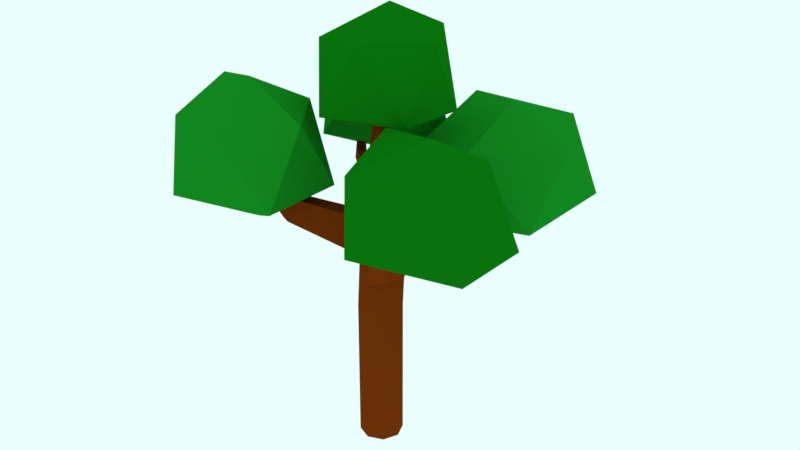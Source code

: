 # Source: Dhaka.Tree2.blend  (saved by Blender 2.78.0; exported with 4.5.12 LTS)
import bpy
from mathutils import Matrix  # noqa: F401  (used for matrix-valued properties, if any)

bpy.ops.wm.read_factory_settings(use_empty=True)
scene = bpy.context.scene
scene.name = 'Scene'

# ---- collections
col_collection_1 = bpy.data.collections.new('Collection 1'); scene.collection.children.link(col_collection_1)

# ---- materials (node trees are filled in below, after node groups)
mat_leaf = bpy.data.materials.new('Leaf')
mat_leaf.alpha_threshold = 0.0
mat_leaf.roughness = 0.5
mat_leaf_2 = bpy.data.materials.new('Leaf_2')
mat_leaf_2.alpha_threshold = 0.0
mat_leaf_2.roughness = 0.5
mat_tree_log = bpy.data.materials.new('Tree.Log')
mat_tree_log.alpha_threshold = 0.0
mat_tree_log.roughness = 0.5

# ---- material node trees
mat_leaf.use_nodes = True; mat_leaf.node_tree.nodes.clear()
_N = mat_leaf.node_tree.nodes; _L = mat_leaf.node_tree.links
n0 = _N.new('ShaderNodeOutputMaterial'); n0.name = 'Material Output'; n0.location = (300, 300)
n1 = _N.new('ShaderNodeBsdfDiffuse'); n1.name = 'Diffuse BSDF'; n1.location = (10, 300)
n1.inputs[0].default_value = (0.007524, 0.2395, 0.01292, 1.0)
_L.new(n1.outputs[0], n0.inputs[0])
n0.is_active_output = True
mat_leaf_2.use_nodes = True; mat_leaf_2.node_tree.nodes.clear()
_N = mat_leaf_2.node_tree.nodes; _L = mat_leaf_2.node_tree.links
n0 = _N.new('ShaderNodeOutputMaterial'); n0.name = 'Material Output'; n0.location = (300, 300)
n1 = _N.new('ShaderNodeBsdfDiffuse'); n1.name = 'Diffuse BSDF'; n1.location = (10, 300)
n1.inputs[0].default_value = (0.003354, 0.1679, 0.003997, 1.0)
_L.new(n1.outputs[0], n0.inputs[0])
n0.is_active_output = True
mat_tree_log.use_nodes = True; mat_tree_log.node_tree.nodes.clear()
_N = mat_tree_log.node_tree.nodes; _L = mat_tree_log.node_tree.links
n0 = _N.new('ShaderNodeOutputMaterial'); n0.name = 'Material Output'; n0.location = (300, 300)
n1 = _N.new('ShaderNodeBsdfDiffuse'); n1.name = 'Diffuse BSDF'; n1.location = (10, 300)
n1.inputs[0].default_value = (0.1679, 0.03028, 0.002553, 1.0)
_L.new(n1.outputs[0], n0.inputs[0])
n0.is_active_output = True

# ---- world
world_world = bpy.data.worlds.new('World'); scene.world = world_world
world_world.color = (0.8276, 1.0, 1.0)
world_world.use_sun_shadow = False
world_world.sun_shadow_jitter_overblur = 0.0
world_world.cycles.sampling_method = 'MANUAL'

# ---- meshes
me_icosphere_004 = bpy.data.meshes.new('Icosphere.004')
me_icosphere_004.from_pydata([(0.0, 0.0, -0.8811), (0.856, -0.557, -0.4472), (-0.5186, -0.9704, -0.4472), (-1.137, 0.0, -0.4472), (-0.2764, 0.8506, -0.4472), (0.856, 0.5257, -0.4472), (0.03418, -0.8398, 0.4472), (-0.7858, -0.5257, 0.3726), (-0.9658, 0.3844, 0.6107), (0.2764, 0.6946, 0.4472), (1.024, 0.0, 0.4472), (0.0, 0.0, 0.8527)], [], [(0, 1, 2), (1, 0, 5), (0, 2, 3), (0, 3, 4), (0, 4, 5), (1, 5, 10), (2, 1, 6), (3, 2, 7), (4, 3, 8), (5, 4, 9), (1, 10, 6), (2, 6, 7), (3, 7, 8), (4, 8, 9), (5, 9, 10), (6, 10, 11), (7, 6, 11), (8, 7, 11), (9, 8, 11), (10, 9, 11)])
me_icosphere_004.materials.append(mat_leaf)
me_icosphere_004.use_remesh_preserve_volume = False
me_icosphere_004.use_remesh_preserve_attributes = False
me_icosphere_004.use_mirror_vertex_groups = False
me_icosphere_004.update()
me_icosphere_003 = bpy.data.meshes.new('Icosphere.003')
me_icosphere_003.from_pydata([(-0.00463, -0.01435, -0.682), (0.6767, -0.463, -0.4258), (-0.5186, -0.8506, -0.4472), (-1.035, 0.005308, -0.4472), (-0.1451, 0.761, -0.4057), (0.7439, 0.5257, -0.4472), (0.03418, -0.682, 0.4472), (-0.7858, -0.5257, 0.3726), (-0.7552, -0.07291, 0.4255), (0.2764, 0.7984, 0.4472), (0.7549, 0.0, 0.4472), (0.0, 0.0, 0.8081)], [], [(0, 1, 2), (1, 0, 5), (0, 2, 3), (0, 3, 4), (0, 4, 5), (1, 5, 10), (2, 1, 6), (3, 2, 7), (4, 3, 8), (5, 4, 9), (1, 10, 6), (2, 6, 7), (3, 7, 8), (4, 8, 9), (5, 9, 10), (6, 10, 11), (7, 6, 11), (8, 7, 11), (9, 8, 11), (10, 9, 11)])
me_icosphere_003.materials.append(mat_leaf_2)
me_icosphere_003.use_remesh_preserve_volume = False
me_icosphere_003.use_remesh_preserve_attributes = False
me_icosphere_003.use_mirror_vertex_groups = False
me_icosphere_003.update()
me_icosphere_002 = bpy.data.meshes.new('Icosphere.002')
me_icosphere_002.from_pydata([(0.0, 0.0, -0.8811), (0.856, -0.5257, -0.4472), (-0.5186, -0.8506, -0.4472), (-1.137, 0.0, -0.4472), (-0.2764, 0.8506, -0.4472), (0.856, 0.5257, -0.4472), (0.03418, -0.682, 0.4472), (-0.7858, -0.5257, 0.3726), (-0.9658, 0.3844, 0.6107), (0.2764, 0.6946, 0.4472), (0.8781, 0.0, 0.4472), (0.0, 0.0, 0.8527)], [], [(0, 1, 2), (1, 0, 5), (0, 2, 3), (0, 3, 4), (0, 4, 5), (1, 5, 10), (2, 1, 6), (3, 2, 7), (4, 3, 8), (5, 4, 9), (1, 10, 6), (2, 6, 7), (3, 7, 8), (4, 8, 9), (5, 9, 10), (6, 10, 11), (7, 6, 11), (8, 7, 11), (9, 8, 11), (10, 9, 11)])
me_icosphere_002.materials.append(mat_leaf)
me_icosphere_002.use_remesh_preserve_volume = False
me_icosphere_002.use_remesh_preserve_attributes = False
me_icosphere_002.use_mirror_vertex_groups = False
me_icosphere_002.update()
me_icosphere_001 = bpy.data.meshes.new('Icosphere.001')
me_icosphere_001.from_pydata([(0.0, 0.0, -0.8811), (0.856, -0.5257, -0.4472), (-0.5186, -0.8506, -0.4472), (-1.137, 0.0, -0.4472), (-0.2764, 0.8506, -0.4472), (0.856, 0.5257, -0.4472), (0.03418, -0.682, 0.4472), (-0.7858, -0.5257, 0.3726), (-0.9658, 0.3844, 0.6107), (0.2764, 0.6946, 0.4472), (0.8781, 0.0, 0.4472), (0.0, 0.0, 0.8527)], [], [(0, 1, 2), (1, 0, 5), (0, 2, 3), (0, 3, 4), (0, 4, 5), (1, 5, 10), (2, 1, 6), (3, 2, 7), (4, 3, 8), (5, 4, 9), (1, 10, 6), (2, 6, 7), (3, 7, 8), (4, 8, 9), (5, 9, 10), (6, 10, 11), (7, 6, 11), (8, 7, 11), (9, 8, 11), (10, 9, 11)])
me_icosphere_001.materials.append(mat_leaf_2)
me_icosphere_001.use_remesh_preserve_volume = False
me_icosphere_001.use_remesh_preserve_attributes = False
me_icosphere_001.use_mirror_vertex_groups = False
me_icosphere_001.update()
me_icosphere = bpy.data.meshes.new('Icosphere')
me_icosphere.from_pydata([(0.0, 0.0, -0.8811), (0.856, -0.5257, -0.4472), (-0.5186, -0.8506, -0.4472), (-1.137, 0.0, -0.4472), (-0.2764, 0.8506, -0.4472), (0.856, 0.5257, -0.4472), (0.03418, -0.682, 0.4472), (-0.7858, -0.5257, 0.3726), (-0.9658, 0.3844, 0.6107), (0.2764, 0.6946, 0.4472), (0.8781, 0.0, 0.4472), (0.0, 0.0, 0.8527)], [], [(0, 1, 2), (1, 0, 5), (0, 2, 3), (0, 3, 4), (0, 4, 5), (1, 5, 10), (2, 1, 6), (3, 2, 7), (4, 3, 8), (5, 4, 9), (1, 10, 6), (2, 6, 7), (3, 7, 8), (4, 8, 9), (5, 9, 10), (6, 10, 11), (7, 6, 11), (8, 7, 11), (9, 8, 11), (10, 9, 11)])
me_icosphere.materials.append(mat_leaf)
me_icosphere.use_remesh_preserve_volume = False
me_icosphere.use_remesh_preserve_attributes = False
me_icosphere.use_mirror_vertex_groups = False
me_icosphere.update()
me_cylinder = bpy.data.meshes.new('Cylinder')
me_cylinder.from_pydata([(0.0, 1.0, -1.0), (0.2347, -0.0997, 1.37), (0.7071, 0.7071, -1.0), (0.3032, -0.1281, 1.37), (1.0, -4.371e-08, -1.0), (0.3316, -0.1966, 1.37), (0.7071, -0.7071, -1.0), (0.3032, -0.2652, 1.37), (-8.742e-08, -1.0, -1.0), (0.2347, -0.2936, 1.37), (-0.7071, -0.7071, -1.0), (0.1661, -0.2652, 1.37), (-1.0, 1.192e-08, -1.0), (0.1377, -0.1966, 1.37), (-0.7071, 0.7071, -1.0), (0.1661, -0.1281, 1.37), (0.0, 1.0, -0.7165), (0.0, 1.0, -0.3831), (0.0, 1.0, -0.04979), (0.226, 0.7838, 0.3571), (0.226, 0.7401, 0.5342), (0.7099, 0.689, 0.5499), (0.8172, 0.7647, 0.3571), (0.7071, 0.7071, -0.04979), (0.7071, 0.7071, -0.3831), (0.7071, 0.7071, -0.7165), (0.7711, 0.2177, 0.5499), (0.7921, 0.2177, 0.3571), (1.0, -4.371e-08, 0.2022), (1.0, -4.371e-08, -0.3831), (1.0, -4.371e-08, -0.7165), (0.6245, -0.6245, 0.6097), (0.6485, -0.6485, 0.4213), (0.7071, -0.7071, 0.2262), (0.7071, -0.7071, -0.3831), (0.7071, -0.7071, -0.7165), (-0.08696, -0.8202, 0.5832), (-0.08696, -0.8484, 0.3239), (-8.742e-08, -1.0, 0.1382), (-8.742e-08, -1.0, -0.3831), (-8.742e-08, -1.0, -0.7165), (-0.6054, -0.6054, 0.5832), (-0.6254, -0.6254, 0.3239), (-0.7071, -0.7071, -0.04979), (-0.7071, -0.7071, -0.3831), (-0.7071, -0.7071, -0.7165), (-0.8202, -0.08696, 0.5832), (-0.8484, -0.08696, 0.3239), (-1.0, 1.192e-08, -0.04979), (-1.0, 1.192e-08, -0.3831), (-1.0, 1.192e-08, -0.7165), (-0.6245, 0.6245, 0.6097), (-0.6485, 0.6485, 0.2974), (-0.7071, 0.7071, -0.04979), (-0.7071, 0.7071, -0.3831), (-0.7071, 0.7071, -0.7165), (1.782, 4.128, 0.5009), (1.782, 4.095, 0.645), (2.144, 4.057, 0.645), (2.224, 4.114, 0.5009), (2.19, 3.705, 0.645), (2.205, 3.705, 0.5009), (2.321, 5.988, 0.8692), (2.321, 5.977, 0.9192), (2.446, 5.964, 0.9192), (2.474, 5.983, 0.8692), (2.462, 5.841, 0.9192), (2.468, 5.841, 0.8692), (-2.531, -2.988, 0.7427), (-2.531, -3.006, 0.5812), (-2.854, -2.854, 0.7427), (-2.867, -2.867, 0.5812), (-2.988, -2.531, 0.7427), (-3.006, -2.531, 0.5812), (-3.885, -4.014, 1.005), (-3.885, -4.018, 0.9596), (-3.976, -3.976, 1.005), (-3.979, -3.979, 0.9596), (-4.014, -3.885, 1.005), (-4.018, -3.885, 0.9596), (3.916, -3.075, 0.6854), (4.124, -3.293, 0.5677), (3.773, -3.942, 0.7496), (3.831, -4.0, 0.5545), (3.037, -4.141, 0.6521), (3.124, -4.293, 0.5834), (5.205, -4.859, 0.9771), (5.305, -4.964, 0.9206), (5.136, -5.275, 1.008), (5.164, -5.304, 0.9143), (4.783, -5.371, 0.9612), (4.825, -5.444, 0.9281), (0.2282, 0.5224, 0.7626), (0.6045, 0.4772, 0.7626), (0.6572, 0.1103, 0.7626), (0.5412, -0.5314, 0.8069), (-0.003593, -0.6837, 0.7873), (-0.4054, -0.5172, 0.7873), (-0.5719, -0.1154, 0.7873), (-0.4196, 0.4294, 0.8069), (-0.2634, 1.053, 0.5911), (-1.008, 0.4644, 0.626), (-0.8688, 0.9708, 0.6449), (-0.2618, 0.8981, 0.7537), (-0.8313, 0.4441, 0.7713), (-0.7229, 0.832, 0.7853), (-2.44, 1.986, 0.7526), (-2.849, 1.662, 0.7644), (-2.773, 1.941, 0.7557), (-2.439, 1.901, 0.8155), (-2.752, 1.651, 0.8251), (-2.692, 1.864, 0.8328), (-2.994, 2.517, 0.9519), (-3.234, 2.327, 0.9589), (-3.189, 2.49, 0.9538), (-2.993, 2.467, 0.9889), (-3.177, 2.321, 0.9945), (-3.142, 2.446, 0.999)], [], [(92, 1, 3, 93), (93, 3, 5, 94), (94, 5, 7, 95), (95, 7, 9, 96), (96, 9, 11, 97), (97, 11, 13, 98), (3, 1, 15, 13, 11, 9, 7, 5), (98, 13, 15, 99), (99, 15, 1, 92), (0, 2, 4, 6, 8, 10, 12, 14), (14, 55, 16, 0), (55, 54, 17, 16), (54, 53, 18, 17), (53, 52, 19, 18), (52, 51, 20, 19), (12, 50, 55, 14), (50, 49, 54, 55), (49, 48, 53, 54), (48, 47, 52, 53), (47, 46, 51, 52), (10, 45, 50, 12), (45, 44, 49, 50), (44, 43, 48, 49), (43, 42, 47, 48), (46, 47, 73, 72), (8, 40, 45, 10), (40, 39, 44, 45), (39, 38, 43, 44), (38, 37, 42, 43), (36, 41, 70, 68), (6, 35, 40, 8), (35, 34, 39, 40), (34, 33, 38, 39), (37, 38, 85, 84), (32, 31, 36, 37), (4, 30, 35, 6), (30, 29, 34, 35), (29, 28, 33, 34), (27, 32, 82, 80), (27, 26, 31, 32), (2, 25, 30, 4), (25, 24, 29, 30), (24, 23, 28, 29), (23, 22, 27, 28), (20, 21, 58, 57), (0, 16, 25, 2), (16, 17, 24, 25), (17, 18, 23, 24), (18, 19, 22, 23), (19, 20, 57, 56), (57, 58, 64, 63), (61, 59, 65, 67), (26, 27, 61, 60), (27, 22, 59, 61), (22, 19, 56, 59), (21, 26, 60, 58), (65, 64, 66, 67), (62, 63, 64, 65), (58, 60, 66, 64), (60, 61, 67, 66), (56, 57, 63, 62), (59, 56, 62, 65), (70, 72, 78, 76), (68, 70, 76, 74), (47, 42, 71, 73), (42, 37, 69, 71), (37, 36, 68, 69), (41, 46, 72, 70), (77, 76, 78, 79), (75, 74, 76, 77), (72, 73, 79, 78), (69, 68, 74, 75), (71, 69, 75, 77), (73, 71, 77, 79), (82, 84, 90, 88), (80, 82, 88, 86), (38, 33, 83, 85), (33, 28, 81, 83), (28, 27, 80, 81), (32, 37, 84, 82), (89, 88, 90, 91), (87, 86, 88, 89), (84, 85, 91, 90), (81, 80, 86, 87), (83, 81, 87, 89), (85, 83, 89, 91), (20, 51, 102, 100), (99, 92, 103, 105), (41, 97, 98, 46), (36, 96, 97, 41), (31, 95, 96, 36), (26, 94, 95, 31), (21, 93, 94, 26), (20, 92, 93, 21), (104, 105, 111, 110), (102, 101, 107, 108), (92, 20, 100, 103), (98, 99, 105, 104), (51, 46, 101, 102), (46, 98, 104, 101), (107, 110, 116, 113), (106, 108, 114, 112), (103, 100, 106, 109), (100, 102, 108, 106), (101, 104, 110, 107), (105, 103, 109, 111), (114, 117, 115, 112), (113, 116, 117, 114), (111, 109, 115, 117), (108, 107, 113, 114), (110, 111, 117, 116), (109, 106, 112, 115)])
me_cylinder.materials.append(mat_tree_log)
me_cylinder.use_remesh_preserve_volume = False
me_cylinder.use_remesh_preserve_attributes = False
me_cylinder.use_mirror_vertex_groups = False
me_cylinder.update()

# ---- objects
ob_icosphere_004 = bpy.data.objects.new('Icosphere.004', me_icosphere_004)
ob_icosphere_003 = bpy.data.objects.new('Icosphere.003', me_icosphere_003)
ob_icosphere_002 = bpy.data.objects.new('Icosphere.002', me_icosphere_002)
ob_icosphere_001 = bpy.data.objects.new('Icosphere.001', me_icosphere_001)
ob_icosphere = bpy.data.objects.new('Icosphere', me_icosphere)
ob_cylinder = bpy.data.objects.new('Cylinder', me_cylinder)

# ---- transforms, parenting, visibility, modifiers, constraints
ob_icosphere_004.location = (-1.253, 1.797, 6.895)
ob_icosphere_004.scale = (1.307, 1.307, 1.307)
ob_icosphere_004.lineart.crease_threshold = 0.0
ob_icosphere_003.location = (0.2043, 0.1744, 8.251)
ob_icosphere_003.scale = (1.409, 1.409, 1.675)
ob_icosphere_003.lineart.crease_threshold = 0.0
ob_icosphere_002.location = (1.698, 2.119, 6.119)
ob_icosphere_002.scale = (1.567, 2.323, 1.567)
ob_icosphere_002.lineart.crease_threshold = 0.0
ob_icosphere_001.location = (2.459, -1.425, 6.656)
ob_icosphere_001.scale = (1.567, 1.567, 1.567)
ob_icosphere_001.lineart.crease_threshold = 0.0
ob_icosphere.location = (-1.94, -1.425, 6.656)
ob_icosphere.scale = (1.512, 1.708, 1.708)
ob_icosphere.lineart.crease_threshold = 0.0
ob_cylinder.location = (0.03583, 0.03807, 3.311)
ob_cylinder.scale = (0.4685, 0.4685, 3.323)
ob_cylinder.lineart.crease_threshold = 0.0

# ---- collection membership
col_collection_1.objects.link(ob_icosphere_004)
col_collection_1.objects.link(ob_icosphere_003)
col_collection_1.objects.link(ob_icosphere_002)
col_collection_1.objects.link(ob_icosphere_001)
col_collection_1.objects.link(ob_icosphere)
col_collection_1.objects.link(ob_cylinder)

# ---- scene / render settings (as saved in the file)
scene.frame_start = 1; scene.frame_end = 250; scene.frame_set(1)
scene.render.engine = 'CYCLES'
scene.render.resolution_percentage = 50
scene.render.dither_intensity = 0.0
scene.cycles.use_denoising = False
scene.cycles.samples = 500
scene.cycles.sampling_pattern = 'TABULATED_SOBOL'
scene.cycles.light_sampling_threshold = 0.0
scene.cycles.use_adaptive_sampling = False
scene.cycles.use_light_tree = False
scene.cycles.blur_glossy = 0.0
scene.cycles.sample_clamp_indirect = 0.0
scene.view_settings.view_transform = 'Standard'
bpy.context.view_layer.update()

# ---- added for rendering (the .blend has no active camera): camera
cam_auto = bpy.data.cameras.new('AutoCamera')
cam_auto.lens = 50.0
cam_auto.sensor_width = 36.0
cam_auto.clip_end = 1000.0
ob_auto_camera = bpy.data.objects.new('AutoCamera', cam_auto)
scene.collection.objects.link(ob_auto_camera)
ob_auto_camera.location = (13.0835, -14.9856, 15.1925)
ob_auto_camera.rotation_euler = (1.09748, -7.21219e-08, 0.694738)
scene.camera = ob_auto_camera
bpy.context.view_layer.update()
